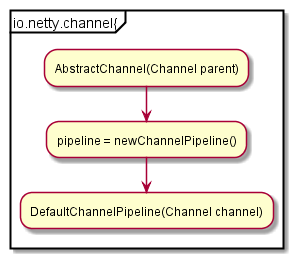

The diagram above was rendered by PlantUML. Its source (embedded in the PNG):
@startuml
partition io.netty.channel{
:AbstractChannel(Channel parent);
:pipeline = newChannelPipeline();
:DefaultChannelPipeline(Channel channel);
}
@enduml